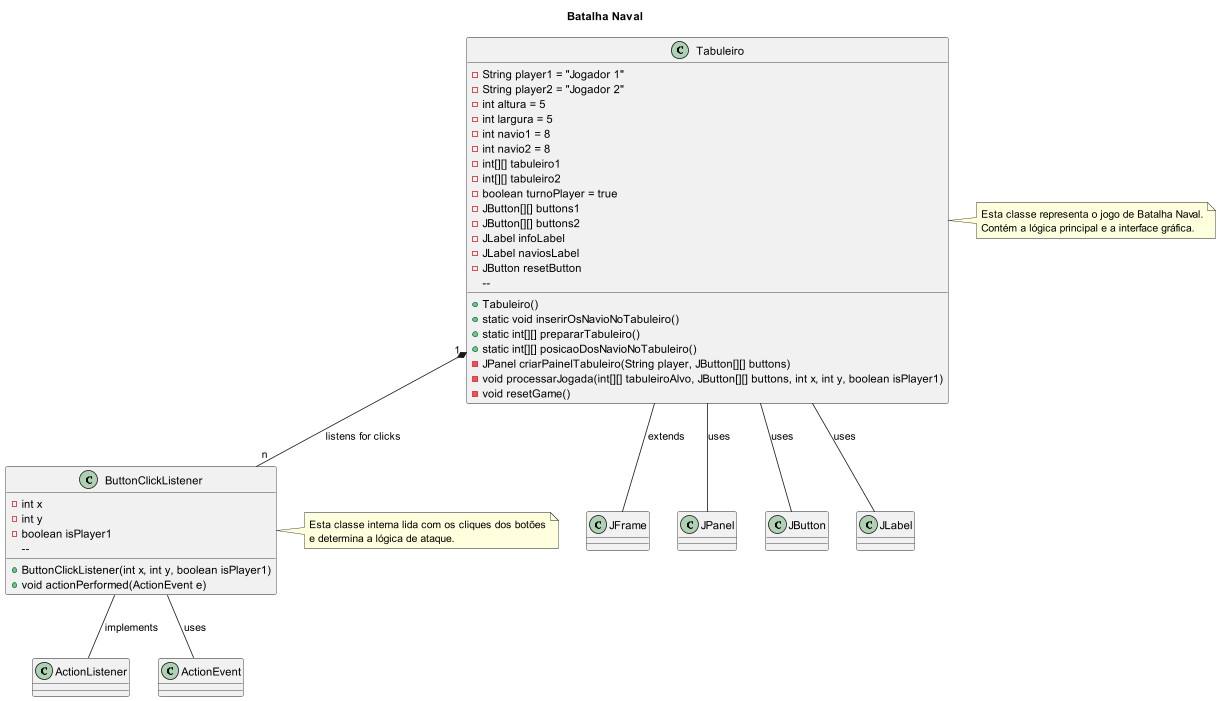

The diagram above was rendered by PlantUML. Its source (embedded in the PNG):
@startuml
title Batalha Naval

class Tabuleiro {
    - String player1 = "Jogador 1"
    - String player2 = "Jogador 2"
    - int altura = 5
    - int largura = 5
    - int navio1 = 8
    - int navio2 = 8
    - int[][] tabuleiro1
    - int[][] tabuleiro2
    - boolean turnoPlayer = true
    - JButton[][] buttons1
    - JButton[][] buttons2
    - JLabel infoLabel
    - JLabel naviosLabel
    - JButton resetButton
    -- 
    + Tabuleiro()
    + static void inserirOsNavioNoTabuleiro()
    + static int[][] prepararTabuleiro()
    + static int[][] posicaoDosNavioNoTabuleiro()
    - JPanel criarPainelTabuleiro(String player, JButton[][] buttons)
    - void processarJogada(int[][] tabuleiroAlvo, JButton[][] buttons, int x, int y, boolean isPlayer1)
    - void resetGame()
}

class ButtonClickListener {
    - int x
    - int y
    - boolean isPlayer1
    -- 
    + ButtonClickListener(int x, int y, boolean isPlayer1)
    + void actionPerformed(ActionEvent e)
}

class JFrame
class JPanel
class JButton
class JLabel
class ActionListener
class ActionEvent

Tabuleiro "1" *-- "n" ButtonClickListener : listens for clicks
Tabuleiro -- JFrame : extends
Tabuleiro -- JPanel : uses
Tabuleiro -- JButton : uses
Tabuleiro -- JLabel : uses
ButtonClickListener -- ActionListener : implements
ButtonClickListener -- ActionEvent : uses

note right of Tabuleiro
    Esta classe representa o jogo de Batalha Naval.
    Contém a lógica principal e a interface gráfica.
end note

note right of ButtonClickListener
    Esta classe interna lida com os cliques dos botões
    e determina a lógica de ataque.
end note

@enduml